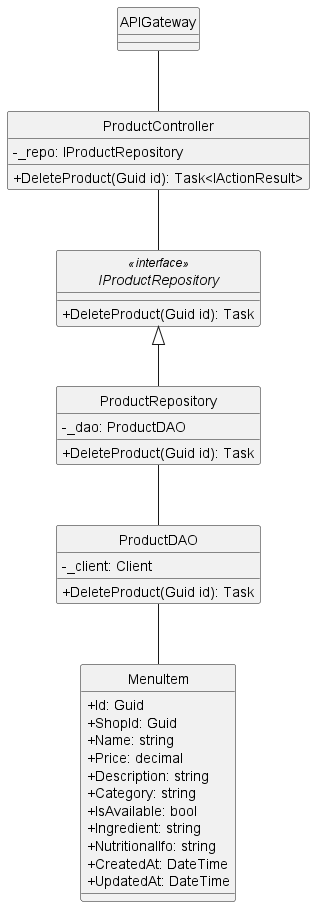

The diagram above was rendered by PlantUML. Its source (embedded in the PNG):
@startuml
hide circle
skinparam classAttributeIconSize 0
skinparam linetype ortho

class APIGateway {
}

class ProductController {
    - _repo: IProductRepository
    + DeleteProduct(Guid id): Task<IActionResult>
}

interface IProductRepository<<interface>> {
    + DeleteProduct(Guid id): Task
}

class ProductRepository {
    - _dao: ProductDAO
    + DeleteProduct(Guid id): Task
}

class ProductDAO {
    - _client: Client
    + DeleteProduct(Guid id): Task
}

class MenuItem {
    + Id: Guid
    + ShopId: Guid
    + Name: string
    + Price: decimal
    + Description: string
    + Category: string
    + IsAvailable: bool
    + Ingredient: string
    + NutritionalIfo: string
    + CreatedAt: DateTime
    + UpdatedAt: DateTime
}



APIGateway -- ProductController
ProductController -- IProductRepository
IProductRepository <|-- ProductRepository
ProductRepository -- ProductDAO
ProductDAO -- MenuItem
@enduml